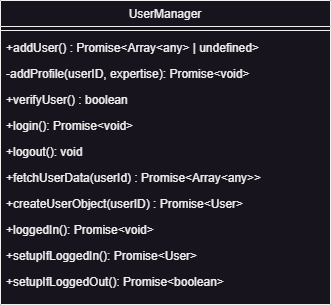

The diagram above was exported from draw.io. Its source (the exported page's mxGraphModel, read from the mxfile embedded in the PNG):
<mxGraphModel dx="2046" dy="5443" grid="1" gridSize="10" guides="1" tooltips="1" connect="1" arrows="1" fold="1" page="1" pageScale="1" pageWidth="827" pageHeight="1169" math="0" shadow="0">
  <root>
    <mxCell id="0" />
    <mxCell id="1" parent="0" />
    <mxCell id="2" value="UserManager" style="swimlane;fontStyle=0;align=center;verticalAlign=top;childLayout=stackLayout;horizontal=1;startSize=26;horizontalStack=0;resizeParent=1;resizeLast=0;collapsible=1;marginBottom=0;rounded=0;shadow=0;strokeWidth=1;" vertex="1" parent="1">
      <mxGeometry x="985" y="-2190" width="330" height="304" as="geometry">
        <mxRectangle x="550" y="140" width="160" height="26" as="alternateBounds" />
      </mxGeometry>
    </mxCell>
    <mxCell id="3" value="" style="line;html=1;strokeWidth=1;align=left;verticalAlign=middle;spacingTop=-1;spacingLeft=3;spacingRight=3;rotatable=0;labelPosition=right;points=[];portConstraint=eastwest;" vertex="1" parent="2">
      <mxGeometry y="26" width="330" height="8" as="geometry" />
    </mxCell>
    <mxCell id="4" value="+addUser() : Promise&lt;Array&lt;any&gt; | undefined&gt;" style="text;align=left;verticalAlign=top;spacingLeft=4;spacingRight=4;overflow=hidden;rotatable=0;points=[[0,0.5],[1,0.5]];portConstraint=eastwest;rounded=0;shadow=0;html=0;" vertex="1" parent="2">
      <mxGeometry y="34" width="330" height="26" as="geometry" />
    </mxCell>
    <mxCell id="5" value="-addProfile(userID, expertise): Promise&lt;void&gt;" style="text;align=left;verticalAlign=top;spacingLeft=4;spacingRight=4;overflow=hidden;rotatable=0;points=[[0,0.5],[1,0.5]];portConstraint=eastwest;rounded=0;shadow=0;html=0;" vertex="1" parent="2">
      <mxGeometry y="60" width="330" height="26" as="geometry" />
    </mxCell>
    <mxCell id="6" value="+verifyUser() : boolean" style="text;align=left;verticalAlign=top;spacingLeft=4;spacingRight=4;overflow=hidden;rotatable=0;points=[[0,0.5],[1,0.5]];portConstraint=eastwest;rounded=0;shadow=0;html=0;" vertex="1" parent="2">
      <mxGeometry y="86" width="330" height="26" as="geometry" />
    </mxCell>
    <mxCell id="7" value="+login(): Promise&lt;void&gt;" style="text;align=left;verticalAlign=top;spacingLeft=4;spacingRight=4;overflow=hidden;rotatable=0;points=[[0,0.5],[1,0.5]];portConstraint=eastwest;rounded=0;shadow=0;html=0;" vertex="1" parent="2">
      <mxGeometry y="112" width="330" height="26" as="geometry" />
    </mxCell>
    <mxCell id="8" value="+logout(): void" style="text;align=left;verticalAlign=top;spacingLeft=4;spacingRight=4;overflow=hidden;rotatable=0;points=[[0,0.5],[1,0.5]];portConstraint=eastwest;rounded=0;shadow=0;html=0;" vertex="1" parent="2">
      <mxGeometry y="138" width="330" height="26" as="geometry" />
    </mxCell>
    <mxCell id="9" value="+fetchUserData(userId) : Promise&lt;Array&lt;any&gt;&gt;" style="text;align=left;verticalAlign=top;spacingLeft=4;spacingRight=4;overflow=hidden;rotatable=0;points=[[0,0.5],[1,0.5]];portConstraint=eastwest;rounded=0;shadow=0;html=0;" vertex="1" parent="2">
      <mxGeometry y="164" width="330" height="26" as="geometry" />
    </mxCell>
    <mxCell id="10" value="+createUserObject(userID) : Promise&lt;User&gt;" style="text;align=left;verticalAlign=top;spacingLeft=4;spacingRight=4;overflow=hidden;rotatable=0;points=[[0,0.5],[1,0.5]];portConstraint=eastwest;rounded=0;shadow=0;html=0;" vertex="1" parent="2">
      <mxGeometry y="190" width="330" height="26" as="geometry" />
    </mxCell>
    <mxCell id="11" value="+loggedIn(): Promise&lt;void&gt;" style="text;align=left;verticalAlign=top;spacingLeft=4;spacingRight=4;overflow=hidden;rotatable=0;points=[[0,0.5],[1,0.5]];portConstraint=eastwest;rounded=0;shadow=0;html=0;" vertex="1" parent="2">
      <mxGeometry y="216" width="330" height="26" as="geometry" />
    </mxCell>
    <mxCell id="12" value="+setupIfLoggedIn(): Promise&lt;User&gt;" style="text;align=left;verticalAlign=top;spacingLeft=4;spacingRight=4;overflow=hidden;rotatable=0;points=[[0,0.5],[1,0.5]];portConstraint=eastwest;rounded=0;shadow=0;html=0;" vertex="1" parent="2">
      <mxGeometry y="242" width="330" height="26" as="geometry" />
    </mxCell>
    <mxCell id="13" value="+setupIfLoggedOut(): Promise&lt;boolean&gt;" style="text;align=left;verticalAlign=top;spacingLeft=4;spacingRight=4;overflow=hidden;rotatable=0;points=[[0,0.5],[1,0.5]];portConstraint=eastwest;rounded=0;shadow=0;html=0;" vertex="1" parent="2">
      <mxGeometry y="268" width="330" height="26" as="geometry" />
    </mxCell>
  </root>
</mxGraphModel>